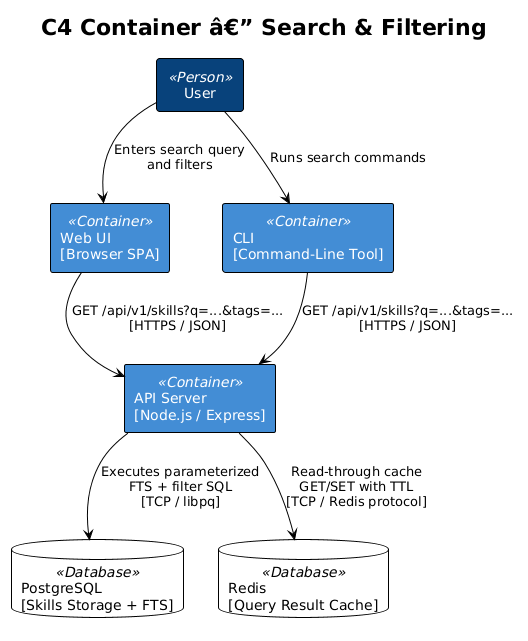

The diagram above was rendered by PlantUML. Its source (embedded in the PNG):
@startuml
!theme plain

title C4 Container â€” Search & Filtering

skinparam rectangle {
  BackgroundColor<<Person>> #08427B
  FontColor<<Person>> #FFFFFF
  BackgroundColor<<Container>> #438DD5
  FontColor<<Container>> #FFFFFF
  BackgroundColor<<Database>> #438DD5
  FontColor<<Database>> #FFFFFF
}

rectangle "User" <<Person>> as user

rectangle "Web UI\n[Browser SPA]" <<Container>> as webui

rectangle "CLI\n[Command-Line Tool]" <<Container>> as cli

rectangle "API Server\n[Node.js / Express]" <<Container>> as api {
}

database "PostgreSQL\n[Skills Storage + FTS]" <<Database>> as pg

database "Redis\n[Query Result Cache]" <<Database>> as redis

user --> webui : "Enters search query\nand filters"
user --> cli : "Runs search commands"
webui --> api : "GET /api/v1/skills?q=...&tags=...\n[HTTPS / JSON]"
cli --> api : "GET /api/v1/skills?q=...&tags=...\n[HTTPS / JSON]"
api --> pg : "Executes parameterized\nFTS + filter SQL\n[TCP / libpq]"
api --> redis : "Read-through cache\nGET/SET with TTL\n[TCP / Redis protocol]"
@enduml